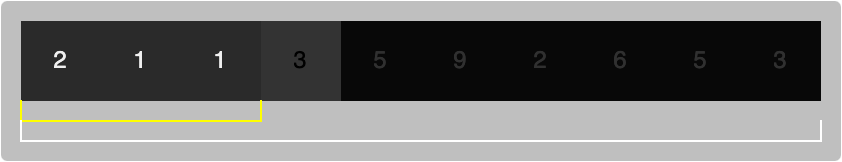

The diagram above was exported from draw.io. Its source (the exported page's mxGraphModel, read from the mxfile embedded in the PNG):
<mxGraphModel dx="563" dy="437" grid="1" gridSize="10" guides="1" tooltips="1" connect="1" arrows="1" fold="1" page="0" pageScale="1" pageWidth="827" pageHeight="1169" background="#ffffff" math="0" shadow="0">
  <root>
    <mxCell id="0" />
    <mxCell id="1" parent="0" />
    <mxCell id="2" value="" style="rounded=1;whiteSpace=wrap;html=1;strokeColor=none;fontSize=9;fillColor=default;opacity=30;arcSize=4;" vertex="1" parent="1">
      <mxGeometry x="310" y="910" width="420" height="80" as="geometry" />
    </mxCell>
    <mxCell id="3" value="" style="shape=table;html=1;whiteSpace=wrap;startSize=0;container=1;collapsible=0;childLayout=tableLayout;strokeColor=none;" vertex="1" parent="1">
      <mxGeometry x="320" y="920" width="400" height="40" as="geometry" />
    </mxCell>
    <mxCell id="4" value="" style="shape=tableRow;horizontal=0;startSize=0;swimlaneHead=0;swimlaneBody=0;top=0;left=0;bottom=0;right=0;collapsible=0;dropTarget=0;fillColor=none;points=[[0,0.5],[1,0.5]];portConstraint=eastwest;" vertex="1" parent="3">
      <mxGeometry width="400" height="40" as="geometry" />
    </mxCell>
    <mxCell id="5" value="2" style="shape=partialRectangle;html=1;whiteSpace=wrap;connectable=0;fillColor=none;top=0;left=0;bottom=0;right=0;overflow=hidden;" vertex="1" parent="4">
      <mxGeometry width="40" height="40" as="geometry">
        <mxRectangle width="40" height="40" as="alternateBounds" />
      </mxGeometry>
    </mxCell>
    <mxCell id="6" value="1" style="shape=partialRectangle;html=1;whiteSpace=wrap;connectable=0;fillColor=none;top=0;left=0;bottom=0;right=0;overflow=hidden;" vertex="1" parent="4">
      <mxGeometry x="40" width="40" height="40" as="geometry">
        <mxRectangle width="40" height="40" as="alternateBounds" />
      </mxGeometry>
    </mxCell>
    <mxCell id="7" value="1" style="shape=partialRectangle;html=1;whiteSpace=wrap;connectable=0;fillColor=none;top=0;left=0;bottom=0;right=0;overflow=hidden;" vertex="1" parent="4">
      <mxGeometry x="80" width="40" height="40" as="geometry">
        <mxRectangle width="40" height="40" as="alternateBounds" />
      </mxGeometry>
    </mxCell>
    <mxCell id="8" value="3" style="shape=partialRectangle;html=1;whiteSpace=wrap;connectable=0;fillColor=#FFFFFF;top=0;left=0;bottom=0;right=0;overflow=hidden;fontColor=#000000;" vertex="1" parent="4">
      <mxGeometry x="120" width="40" height="40" as="geometry">
        <mxRectangle width="40" height="40" as="alternateBounds" />
      </mxGeometry>
    </mxCell>
    <mxCell id="9" value="5" style="shape=partialRectangle;html=1;whiteSpace=wrap;connectable=0;fillColor=none;top=0;left=0;bottom=0;right=0;overflow=hidden;" vertex="1" parent="4">
      <mxGeometry x="160" width="40" height="40" as="geometry">
        <mxRectangle width="40" height="40" as="alternateBounds" />
      </mxGeometry>
    </mxCell>
    <mxCell id="10" value="9" style="shape=partialRectangle;html=1;whiteSpace=wrap;connectable=0;fillColor=none;top=0;left=0;bottom=0;right=0;overflow=hidden;" vertex="1" parent="4">
      <mxGeometry x="200" width="40" height="40" as="geometry">
        <mxRectangle width="40" height="40" as="alternateBounds" />
      </mxGeometry>
    </mxCell>
    <mxCell id="11" value="2" style="shape=partialRectangle;html=1;whiteSpace=wrap;connectable=0;fillColor=none;top=0;left=0;bottom=0;right=0;overflow=hidden;" vertex="1" parent="4">
      <mxGeometry x="240" width="40" height="40" as="geometry">
        <mxRectangle width="40" height="40" as="alternateBounds" />
      </mxGeometry>
    </mxCell>
    <mxCell id="12" value="6" style="shape=partialRectangle;html=1;whiteSpace=wrap;connectable=0;fillColor=none;top=0;left=0;bottom=0;right=0;overflow=hidden;" vertex="1" parent="4">
      <mxGeometry x="280" width="40" height="40" as="geometry">
        <mxRectangle width="40" height="40" as="alternateBounds" />
      </mxGeometry>
    </mxCell>
    <mxCell id="13" value="5" style="shape=partialRectangle;html=1;whiteSpace=wrap;connectable=0;fillColor=none;top=0;left=0;bottom=0;right=0;overflow=hidden;" vertex="1" parent="4">
      <mxGeometry x="320" width="40" height="40" as="geometry">
        <mxRectangle width="40" height="40" as="alternateBounds" />
      </mxGeometry>
    </mxCell>
    <mxCell id="14" value="3" style="shape=partialRectangle;html=1;whiteSpace=wrap;connectable=0;fillColor=none;top=0;left=0;bottom=0;right=0;overflow=hidden;strokeColor=none;" vertex="1" parent="4">
      <mxGeometry x="360" width="40" height="40" as="geometry">
        <mxRectangle width="40" height="40" as="alternateBounds" />
      </mxGeometry>
    </mxCell>
    <mxCell id="15" value="" style="rounded=0;whiteSpace=wrap;html=1;shadow=0;strokeColor=none;fontSize=9;fontColor=#000000;fillColor=#000000;gradientColor=none;opacity=80;" vertex="1" parent="1">
      <mxGeometry x="440" y="920" width="280" height="40" as="geometry" />
    </mxCell>
    <mxCell id="16" value="" style="shape=partialRectangle;whiteSpace=wrap;html=1;bottom=1;right=1;left=1;top=0;fillColor=none;routingCenterX=-0.5;rounded=1;shadow=0;strokeColor=#FFFF00;fontSize=9;" vertex="1" parent="1">
      <mxGeometry x="320" y="960" width="120" height="10" as="geometry" />
    </mxCell>
    <mxCell id="17" value="" style="shape=partialRectangle;whiteSpace=wrap;html=1;bottom=1;right=1;left=1;top=0;fillColor=none;routingCenterX=-0.5;rounded=1;shadow=0;strokeColor=#FFFFFF;fontSize=9;" vertex="1" parent="1">
      <mxGeometry x="320" y="970" width="400" height="10" as="geometry" />
    </mxCell>
  </root>
</mxGraphModel>